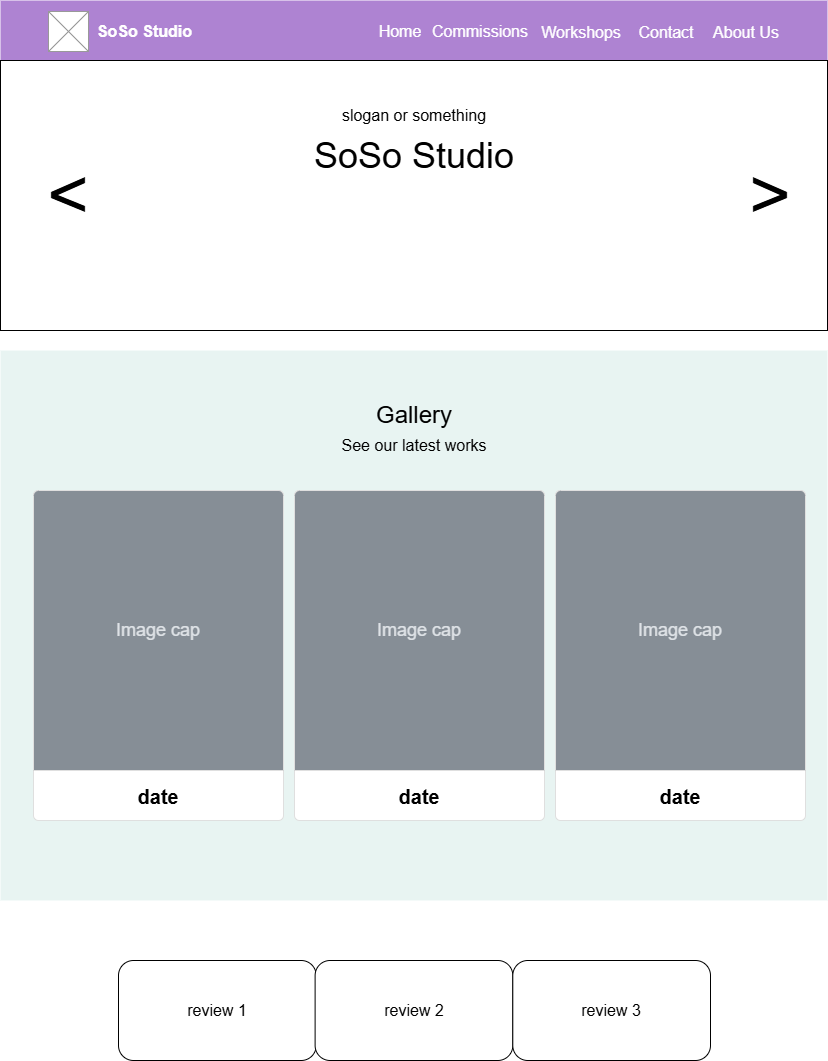

The diagram above was exported from draw.io. Its source (the exported page's mxGraphModel, read from the mxfile embedded in the PNG):
<mxGraphModel dx="1426" dy="743" grid="1" gridSize="10" guides="1" tooltips="1" connect="1" arrows="1" fold="1" page="1" pageScale="1" pageWidth="827" pageHeight="1169" math="0" shadow="0">
  <root>
    <mxCell id="0" />
    <mxCell id="1" parent="0" />
    <mxCell id="PW2bZvLGgHR5iXqUvwii-1" value="" style="rounded=0;whiteSpace=wrap;html=1;fillColor=#AE83D2;strokeColor=none;fontColor=#ffffff;movable=1;resizable=1;rotatable=1;deletable=1;editable=1;locked=0;connectable=1;" parent="1" vertex="1">
      <mxGeometry width="827" height="60" as="geometry" />
    </mxCell>
    <mxCell id="PW2bZvLGgHR5iXqUvwii-4" value="&lt;font color=&quot;#ffffff&quot;&gt;&lt;span style=&quot;font-size: 16px;&quot;&gt;&lt;b&gt;SoSo Studio&lt;/b&gt;&lt;/span&gt;&lt;/font&gt;" style="text;html=1;align=center;verticalAlign=middle;whiteSpace=wrap;rounded=0;" parent="1" vertex="1">
      <mxGeometry x="91" y="16" width="107" height="30" as="geometry" />
    </mxCell>
    <mxCell id="PW2bZvLGgHR5iXqUvwii-5" value="" style="verticalLabelPosition=bottom;shadow=0;dashed=0;align=center;html=1;verticalAlign=top;strokeWidth=1;shape=mxgraph.mockup.graphics.simpleIcon;strokeColor=#999999;" parent="1" vertex="1">
      <mxGeometry x="48" y="11" width="40" height="40" as="geometry" />
    </mxCell>
    <mxCell id="PW2bZvLGgHR5iXqUvwii-6" value="&lt;font color=&quot;#ffffff&quot;&gt;&lt;span style=&quot;font-size: 16px;&quot;&gt;Commissions&lt;/span&gt;&lt;/font&gt;" style="text;html=1;align=center;verticalAlign=middle;whiteSpace=wrap;rounded=0;" parent="1" vertex="1">
      <mxGeometry x="430" y="15.5" width="100" height="30" as="geometry" />
    </mxCell>
    <mxCell id="PW2bZvLGgHR5iXqUvwii-7" value="&lt;font color=&quot;#ffffff&quot;&gt;&lt;span style=&quot;font-size: 16px;&quot;&gt;Workshops&lt;/span&gt;&lt;/font&gt;" style="text;html=1;align=center;verticalAlign=middle;whiteSpace=wrap;rounded=0;" parent="1" vertex="1">
      <mxGeometry x="536" y="16.5" width="90" height="30" as="geometry" />
    </mxCell>
    <mxCell id="PW2bZvLGgHR5iXqUvwii-8" value="&lt;font style=&quot;font-size: 16px; color: rgb(255, 255, 255);&quot;&gt;Contact&lt;/font&gt;" style="text;html=1;align=center;verticalAlign=middle;whiteSpace=wrap;rounded=0;" parent="1" vertex="1">
      <mxGeometry x="636" y="16.5" width="60" height="30" as="geometry" />
    </mxCell>
    <mxCell id="PW2bZvLGgHR5iXqUvwii-9" value="&lt;font style=&quot;font-size: 16px; color: rgb(255, 255, 255);&quot;&gt;About Us&lt;/font&gt;" style="text;html=1;align=center;verticalAlign=middle;whiteSpace=wrap;rounded=0;" parent="1" vertex="1">
      <mxGeometry x="706" y="16.5" width="80" height="30" as="geometry" />
    </mxCell>
    <mxCell id="kgzdZpwm03_1H2w4yBuO-1" value="" style="rounded=0;whiteSpace=wrap;html=1;movable=1;resizable=1;rotatable=1;deletable=1;editable=1;locked=0;connectable=1;" parent="1" vertex="1">
      <mxGeometry y="60" width="827" height="270" as="geometry" />
    </mxCell>
    <mxCell id="kgzdZpwm03_1H2w4yBuO-3" value="" style="rounded=0;whiteSpace=wrap;html=1;movable=1;resizable=1;rotatable=1;deletable=1;editable=1;locked=0;connectable=1;fillColor=#8EC8BC;opacity=20;strokeColor=none;" parent="1" vertex="1">
      <mxGeometry y="350" width="827" height="550" as="geometry" />
    </mxCell>
    <mxCell id="kgzdZpwm03_1H2w4yBuO-4" value="&lt;font style=&quot;font-size: 36px;&quot;&gt;SoSo Studio&lt;/font&gt;" style="text;html=1;align=center;verticalAlign=middle;whiteSpace=wrap;rounded=0;" parent="1" vertex="1">
      <mxGeometry x="311" y="140" width="206" height="30" as="geometry" />
    </mxCell>
    <mxCell id="kgzdZpwm03_1H2w4yBuO-5" value="&lt;font style=&quot;font-size: 16px;&quot;&gt;slogan or something&lt;/font&gt;" style="text;html=1;align=center;verticalAlign=middle;whiteSpace=wrap;rounded=0;" parent="1" vertex="1">
      <mxGeometry x="309" y="100" width="210" height="30" as="geometry" />
    </mxCell>
    <mxCell id="kgzdZpwm03_1H2w4yBuO-6" value="&lt;font style=&quot;font-size: 72px;&quot;&gt;&amp;gt;&lt;/font&gt;" style="text;html=1;align=center;verticalAlign=middle;whiteSpace=wrap;rounded=0;" parent="1" vertex="1">
      <mxGeometry x="740" y="180" width="60" height="30" as="geometry" />
    </mxCell>
    <mxCell id="kgzdZpwm03_1H2w4yBuO-7" value="&lt;span style=&quot;font-size: 72px;&quot;&gt;&amp;lt;&lt;/span&gt;" style="text;html=1;align=center;verticalAlign=middle;whiteSpace=wrap;rounded=0;" parent="1" vertex="1">
      <mxGeometry x="38" y="180" width="60" height="30" as="geometry" />
    </mxCell>
    <mxCell id="kgzdZpwm03_1H2w4yBuO-8" value="&lt;font style=&quot;font-size: 24px;&quot;&gt;Gallery&lt;/font&gt;" style="text;html=1;align=center;verticalAlign=middle;whiteSpace=wrap;rounded=0;" parent="1" vertex="1">
      <mxGeometry x="311" y="400" width="206" height="30" as="geometry" />
    </mxCell>
    <mxCell id="kgzdZpwm03_1H2w4yBuO-9" value="&lt;span style=&quot;font-size: 16px;&quot;&gt;See our latest works&lt;/span&gt;" style="text;html=1;align=center;verticalAlign=middle;whiteSpace=wrap;rounded=0;" parent="1" vertex="1">
      <mxGeometry x="309" y="430" width="210" height="30" as="geometry" />
    </mxCell>
    <mxCell id="kgzdZpwm03_1H2w4yBuO-10" value="" style="html=1;shadow=0;dashed=0;shape=mxgraph.bootstrap.rrect;rSize=5;strokeColor=#DFDFDF;html=1;whiteSpace=wrap;fillColor=#ffffff;fontColor=#000000;verticalAlign=bottom;align=left;spacing=20;spacingBottom=130;fontSize=14;" parent="1" vertex="1">
      <mxGeometry x="33" y="490" width="250" height="330" as="geometry" />
    </mxCell>
    <mxCell id="kgzdZpwm03_1H2w4yBuO-11" value="Image cap" style="html=1;shadow=0;dashed=0;shape=mxgraph.bootstrap.topButton;rSize=5;perimeter=none;whiteSpace=wrap;fillColor=#868E96;strokeColor=#DFDFDF;fontColor=#DEE2E6;resizeWidth=1;fontSize=18;" parent="kgzdZpwm03_1H2w4yBuO-10" vertex="1">
      <mxGeometry width="250" height="280" relative="1" as="geometry" />
    </mxCell>
    <mxCell id="kgzdZpwm03_1H2w4yBuO-12" value="&lt;span style=&quot;font-size: 20px;&quot;&gt;&lt;b&gt;date&lt;/b&gt;&lt;/span&gt;" style="perimeter=none;html=1;whiteSpace=wrap;fillColor=none;strokeColor=none;resizeWidth=1;verticalAlign=top;align=center;spacing=20;spacingTop=-10;fontSize=14;" parent="kgzdZpwm03_1H2w4yBuO-10" vertex="1">
      <mxGeometry width="250" height="50" relative="1" as="geometry">
        <mxPoint y="280" as="offset" />
      </mxGeometry>
    </mxCell>
    <mxCell id="kgzdZpwm03_1H2w4yBuO-18" value="" style="html=1;shadow=0;dashed=0;shape=mxgraph.bootstrap.rrect;rSize=5;strokeColor=#DFDFDF;html=1;whiteSpace=wrap;fillColor=#ffffff;fontColor=#000000;verticalAlign=bottom;align=left;spacing=20;spacingBottom=130;fontSize=14;" parent="1" vertex="1">
      <mxGeometry x="294" y="490" width="250" height="330" as="geometry" />
    </mxCell>
    <mxCell id="kgzdZpwm03_1H2w4yBuO-19" value="Image cap" style="html=1;shadow=0;dashed=0;shape=mxgraph.bootstrap.topButton;rSize=5;perimeter=none;whiteSpace=wrap;fillColor=#868E96;strokeColor=#DFDFDF;fontColor=#DEE2E6;resizeWidth=1;fontSize=18;" parent="kgzdZpwm03_1H2w4yBuO-18" vertex="1">
      <mxGeometry width="250" height="280" relative="1" as="geometry" />
    </mxCell>
    <mxCell id="kgzdZpwm03_1H2w4yBuO-20" value="&lt;span style=&quot;font-size: 20px;&quot;&gt;&lt;b&gt;date&lt;/b&gt;&lt;/span&gt;" style="perimeter=none;html=1;whiteSpace=wrap;fillColor=none;strokeColor=none;resizeWidth=1;verticalAlign=top;align=center;spacing=20;spacingTop=-10;fontSize=14;" parent="kgzdZpwm03_1H2w4yBuO-18" vertex="1">
      <mxGeometry width="250" height="50" relative="1" as="geometry">
        <mxPoint y="280" as="offset" />
      </mxGeometry>
    </mxCell>
    <mxCell id="kgzdZpwm03_1H2w4yBuO-21" value="" style="html=1;shadow=0;dashed=0;shape=mxgraph.bootstrap.rrect;rSize=5;strokeColor=#DFDFDF;html=1;whiteSpace=wrap;fillColor=#ffffff;fontColor=#000000;verticalAlign=bottom;align=left;spacing=20;spacingBottom=130;fontSize=14;" parent="1" vertex="1">
      <mxGeometry x="555" y="490" width="250" height="330" as="geometry" />
    </mxCell>
    <mxCell id="kgzdZpwm03_1H2w4yBuO-22" value="Image cap" style="html=1;shadow=0;dashed=0;shape=mxgraph.bootstrap.topButton;rSize=5;perimeter=none;whiteSpace=wrap;fillColor=#868E96;strokeColor=#DFDFDF;fontColor=#DEE2E6;resizeWidth=1;fontSize=18;" parent="kgzdZpwm03_1H2w4yBuO-21" vertex="1">
      <mxGeometry width="250" height="280" relative="1" as="geometry" />
    </mxCell>
    <mxCell id="kgzdZpwm03_1H2w4yBuO-23" value="&lt;span style=&quot;font-size: 20px;&quot;&gt;&lt;b&gt;date&lt;/b&gt;&lt;/span&gt;" style="perimeter=none;html=1;whiteSpace=wrap;fillColor=none;strokeColor=none;resizeWidth=1;verticalAlign=top;align=center;spacing=20;spacingTop=-10;fontSize=14;" parent="kgzdZpwm03_1H2w4yBuO-21" vertex="1">
      <mxGeometry width="250" height="50" relative="1" as="geometry">
        <mxPoint y="280" as="offset" />
      </mxGeometry>
    </mxCell>
    <mxCell id="kgzdZpwm03_1H2w4yBuO-29" value="" style="group" parent="1" connectable="0" vertex="1">
      <mxGeometry x="118" y="960" width="592" height="100" as="geometry" />
    </mxCell>
    <mxCell id="kgzdZpwm03_1H2w4yBuO-24" value="&lt;font style=&quot;font-size: 16px;&quot;&gt;review 1&lt;/font&gt;" style="rounded=1;whiteSpace=wrap;html=1;" parent="kgzdZpwm03_1H2w4yBuO-29" vertex="1">
      <mxGeometry width="197.6954128440367" height="100.00000000000003" as="geometry" />
    </mxCell>
    <mxCell id="kgzdZpwm03_1H2w4yBuO-27" value="&lt;font style=&quot;font-size: 16px;&quot;&gt;review 2&lt;/font&gt;" style="rounded=1;whiteSpace=wrap;html=1;" parent="kgzdZpwm03_1H2w4yBuO-29" vertex="1">
      <mxGeometry x="196.6091743119266" width="197.6954128440367" height="100.00000000000003" as="geometry" />
    </mxCell>
    <mxCell id="kgzdZpwm03_1H2w4yBuO-28" value="&lt;font style=&quot;font-size: 16px;&quot;&gt;review 3&lt;/font&gt;" style="rounded=1;whiteSpace=wrap;html=1;" parent="kgzdZpwm03_1H2w4yBuO-29" vertex="1">
      <mxGeometry x="394.3045871559633" width="197.6954128440367" height="100.00000000000003" as="geometry" />
    </mxCell>
    <mxCell id="kgzdZpwm03_1H2w4yBuO-30" value="&lt;font style=&quot;color: rgb(255, 255, 255); font-size: 16px;&quot;&gt;Home&lt;/font&gt;" style="text;html=1;align=center;verticalAlign=middle;whiteSpace=wrap;rounded=0;" parent="1" vertex="1">
      <mxGeometry x="370" y="15.5" width="60" height="30" as="geometry" />
    </mxCell>
  </root>
</mxGraphModel>